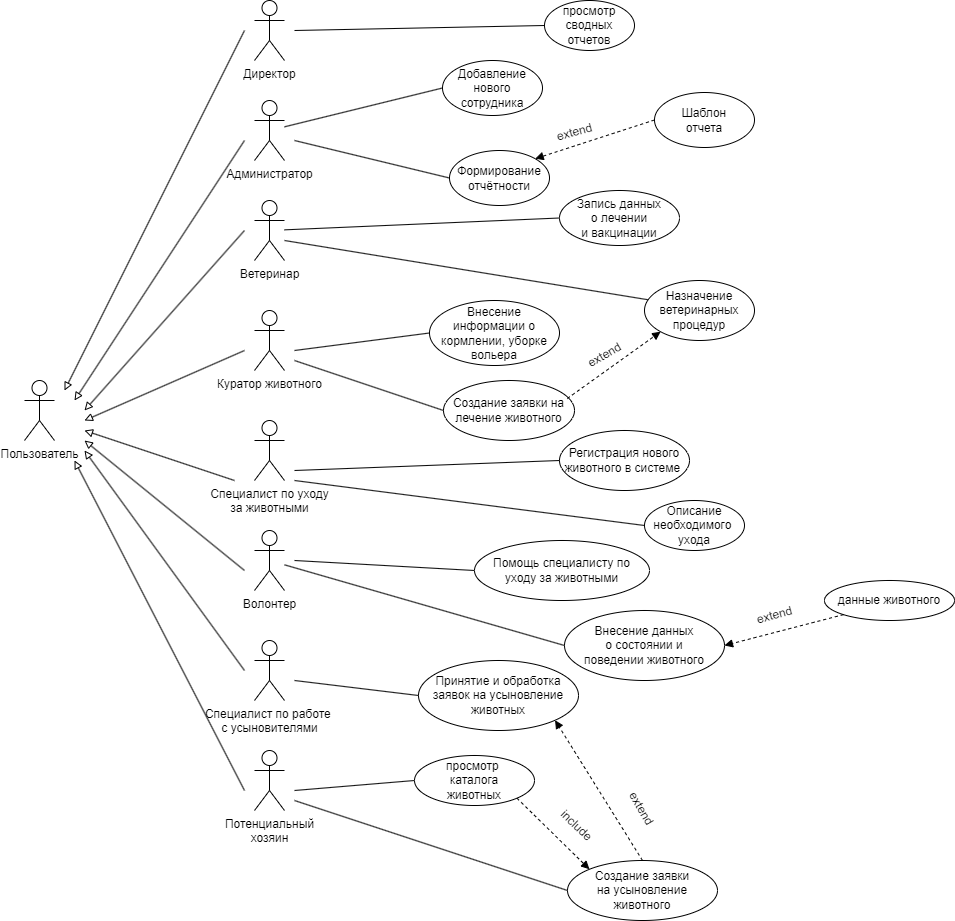

The diagram above was exported from draw.io. Its source (the exported page's mxGraphModel, read from the mxfile embedded in the PNG):
<mxGraphModel dx="2901" dy="1196" grid="1" gridSize="10" guides="1" tooltips="1" connect="1" arrows="1" fold="1" page="1" pageScale="1" pageWidth="827" pageHeight="1169" math="0" shadow="0">
  <root>
    <mxCell id="0" />
    <mxCell id="1" parent="0" />
    <mxCell id="S5P2pqd0xD6YAmX3UqQr-1" value="Пользователь" style="shape=umlActor;verticalLabelPosition=bottom;verticalAlign=top;html=1;outlineConnect=0;" parent="1" vertex="1">
      <mxGeometry x="-170" y="410" width="30" height="60" as="geometry" />
    </mxCell>
    <mxCell id="S5P2pqd0xD6YAmX3UqQr-2" value="Директор" style="shape=umlActor;verticalLabelPosition=bottom;verticalAlign=top;html=1;outlineConnect=0;" parent="1" vertex="1">
      <mxGeometry x="60" y="30" width="30" height="60" as="geometry" />
    </mxCell>
    <mxCell id="S5P2pqd0xD6YAmX3UqQr-5" value="Администратор" style="shape=umlActor;verticalLabelPosition=bottom;verticalAlign=top;html=1;outlineConnect=0;" parent="1" vertex="1">
      <mxGeometry x="60" y="130" width="30" height="60" as="geometry" />
    </mxCell>
    <mxCell id="S5P2pqd0xD6YAmX3UqQr-6" value="Ветеринар&lt;div&gt;&lt;br&gt;&lt;/div&gt;" style="shape=umlActor;verticalLabelPosition=bottom;verticalAlign=top;html=1;outlineConnect=0;" parent="1" vertex="1">
      <mxGeometry x="60" y="230" width="30" height="60" as="geometry" />
    </mxCell>
    <mxCell id="S5P2pqd0xD6YAmX3UqQr-7" value="&lt;div&gt;Специалист по уходу&lt;/div&gt;&lt;div&gt;за животными&lt;/div&gt;&lt;div&gt;&lt;br&gt;&lt;/div&gt;" style="shape=umlActor;verticalLabelPosition=bottom;verticalAlign=top;html=1;outlineConnect=0;" parent="1" vertex="1">
      <mxGeometry x="60" y="450" width="30" height="60" as="geometry" />
    </mxCell>
    <mxCell id="S5P2pqd0xD6YAmX3UqQr-8" value="&lt;div&gt;Куратор животного&lt;/div&gt;&lt;div&gt;&lt;br&gt;&lt;/div&gt;" style="shape=umlActor;verticalLabelPosition=bottom;verticalAlign=top;html=1;outlineConnect=0;" parent="1" vertex="1">
      <mxGeometry x="60" y="340" width="30" height="60" as="geometry" />
    </mxCell>
    <mxCell id="S5P2pqd0xD6YAmX3UqQr-10" value="&lt;div&gt;Волонтер&lt;/div&gt;" style="shape=umlActor;verticalLabelPosition=bottom;verticalAlign=top;html=1;outlineConnect=0;" parent="1" vertex="1">
      <mxGeometry x="60" y="560" width="30" height="60" as="geometry" />
    </mxCell>
    <mxCell id="S5P2pqd0xD6YAmX3UqQr-11" value="&lt;div&gt;Специалист по работе&amp;nbsp;&lt;/div&gt;&lt;div&gt;с усыновителями&lt;/div&gt;&lt;div&gt;&lt;br&gt;&lt;/div&gt;" style="shape=umlActor;verticalLabelPosition=bottom;verticalAlign=top;html=1;outlineConnect=0;" parent="1" vertex="1">
      <mxGeometry x="60" y="670" width="30" height="60" as="geometry" />
    </mxCell>
    <mxCell id="S5P2pqd0xD6YAmX3UqQr-12" value="&lt;div&gt;Потенциальный&lt;/div&gt;&lt;div&gt;хозяин&lt;/div&gt;" style="shape=umlActor;verticalLabelPosition=bottom;verticalAlign=top;html=1;outlineConnect=0;" parent="1" vertex="1">
      <mxGeometry x="60" y="780" width="30" height="60" as="geometry" />
    </mxCell>
    <mxCell id="S5P2pqd0xD6YAmX3UqQr-14" value="" style="endArrow=block;html=1;rounded=0;endFill=0;" parent="1" edge="1">
      <mxGeometry width="50" height="50" relative="1" as="geometry">
        <mxPoint x="50" y="60" as="sourcePoint" />
        <mxPoint x="-130" y="420" as="targetPoint" />
      </mxGeometry>
    </mxCell>
    <mxCell id="S5P2pqd0xD6YAmX3UqQr-15" value="" style="endArrow=block;html=1;rounded=0;endFill=0;" parent="1" edge="1">
      <mxGeometry width="50" height="50" relative="1" as="geometry">
        <mxPoint x="50" y="820" as="sourcePoint" />
        <mxPoint x="-120" y="490" as="targetPoint" />
      </mxGeometry>
    </mxCell>
    <mxCell id="S5P2pqd0xD6YAmX3UqQr-16" value="" style="endArrow=block;html=1;rounded=0;endFill=0;" parent="1" edge="1">
      <mxGeometry width="50" height="50" relative="1" as="geometry">
        <mxPoint x="50" y="170" as="sourcePoint" />
        <mxPoint x="-120" y="430" as="targetPoint" />
      </mxGeometry>
    </mxCell>
    <mxCell id="S5P2pqd0xD6YAmX3UqQr-17" value="" style="endArrow=block;html=1;rounded=0;endFill=0;" parent="1" edge="1">
      <mxGeometry width="50" height="50" relative="1" as="geometry">
        <mxPoint x="50" y="700" as="sourcePoint" />
        <mxPoint x="-110" y="480" as="targetPoint" />
      </mxGeometry>
    </mxCell>
    <mxCell id="S5P2pqd0xD6YAmX3UqQr-18" value="" style="endArrow=block;html=1;rounded=0;endFill=0;" parent="1" edge="1">
      <mxGeometry width="50" height="50" relative="1" as="geometry">
        <mxPoint x="50" y="260" as="sourcePoint" />
        <mxPoint x="-110" y="440" as="targetPoint" />
      </mxGeometry>
    </mxCell>
    <mxCell id="S5P2pqd0xD6YAmX3UqQr-19" value="" style="endArrow=block;html=1;rounded=0;endFill=0;" parent="1" edge="1">
      <mxGeometry width="50" height="50" relative="1" as="geometry">
        <mxPoint x="50" y="600" as="sourcePoint" />
        <mxPoint x="-110" y="470" as="targetPoint" />
      </mxGeometry>
    </mxCell>
    <mxCell id="S5P2pqd0xD6YAmX3UqQr-20" value="" style="endArrow=block;html=1;rounded=0;endFill=0;" parent="1" edge="1">
      <mxGeometry width="50" height="50" relative="1" as="geometry">
        <mxPoint x="50" y="380" as="sourcePoint" />
        <mxPoint x="-110" y="450" as="targetPoint" />
      </mxGeometry>
    </mxCell>
    <mxCell id="S5P2pqd0xD6YAmX3UqQr-21" value="" style="endArrow=block;html=1;rounded=0;endFill=0;" parent="1" edge="1">
      <mxGeometry width="50" height="50" relative="1" as="geometry">
        <mxPoint x="40" y="510" as="sourcePoint" />
        <mxPoint x="-110" y="460" as="targetPoint" />
      </mxGeometry>
    </mxCell>
    <mxCell id="S5P2pqd0xD6YAmX3UqQr-22" value="просмотр сводных отчетов" style="ellipse;whiteSpace=wrap;html=1;" parent="1" vertex="1">
      <mxGeometry x="350" y="30" width="90" height="50" as="geometry" />
    </mxCell>
    <mxCell id="S5P2pqd0xD6YAmX3UqQr-23" value="" style="endArrow=none;html=1;rounded=0;entryX=0;entryY=0.5;entryDx=0;entryDy=0;" parent="1" target="S5P2pqd0xD6YAmX3UqQr-22" edge="1">
      <mxGeometry width="50" height="50" relative="1" as="geometry">
        <mxPoint x="100" y="60" as="sourcePoint" />
        <mxPoint x="460" y="420" as="targetPoint" />
      </mxGeometry>
    </mxCell>
    <mxCell id="S5P2pqd0xD6YAmX3UqQr-29" value="Добавление&lt;div&gt;нового&lt;/div&gt;&lt;div&gt;сотрудника&lt;/div&gt;" style="ellipse;whiteSpace=wrap;html=1;" parent="1" vertex="1">
      <mxGeometry x="248" y="90" width="100" height="55" as="geometry" />
    </mxCell>
    <mxCell id="S5P2pqd0xD6YAmX3UqQr-30" value="" style="endArrow=none;html=1;rounded=0;entryX=0;entryY=0.5;entryDx=0;entryDy=0;" parent="1" source="S5P2pqd0xD6YAmX3UqQr-5" target="S5P2pqd0xD6YAmX3UqQr-29" edge="1">
      <mxGeometry width="50" height="50" relative="1" as="geometry">
        <mxPoint x="110" y="70" as="sourcePoint" />
        <mxPoint x="620" y="105" as="targetPoint" />
      </mxGeometry>
    </mxCell>
    <mxCell id="S5P2pqd0xD6YAmX3UqQr-33" value="Формирование&lt;div&gt;отчётности&lt;/div&gt;" style="ellipse;whiteSpace=wrap;html=1;" parent="1" vertex="1">
      <mxGeometry x="255" y="180" width="100" height="55" as="geometry" />
    </mxCell>
    <mxCell id="S5P2pqd0xD6YAmX3UqQr-34" value="" style="endArrow=none;html=1;rounded=0;entryX=0;entryY=0.5;entryDx=0;entryDy=0;" parent="1" target="S5P2pqd0xD6YAmX3UqQr-33" edge="1">
      <mxGeometry width="50" height="50" relative="1" as="geometry">
        <mxPoint x="100" y="170" as="sourcePoint" />
        <mxPoint x="240" y="168" as="targetPoint" />
      </mxGeometry>
    </mxCell>
    <mxCell id="S5P2pqd0xD6YAmX3UqQr-36" value="" style="endArrow=block;html=1;rounded=0;entryX=1;entryY=0;entryDx=0;entryDy=0;dashed=1;startArrow=none;startFill=0;exitX=0;exitY=0.5;exitDx=0;exitDy=0;endFill=1;" parent="1" source="ZK3HSe5MjtL0G6k60uyu-2" target="S5P2pqd0xD6YAmX3UqQr-33" edge="1">
      <mxGeometry width="50" height="50" relative="1" as="geometry">
        <mxPoint x="490" y="150" as="sourcePoint" />
        <mxPoint x="210" y="238" as="targetPoint" />
        <Array as="points" />
      </mxGeometry>
    </mxCell>
    <mxCell id="S5P2pqd0xD6YAmX3UqQr-37" value="Запись данных&lt;div&gt;о лечении&lt;/div&gt;&lt;div&gt;и вакцинации&lt;/div&gt;" style="ellipse;whiteSpace=wrap;html=1;" parent="1" vertex="1">
      <mxGeometry x="365" y="220" width="120" height="55" as="geometry" />
    </mxCell>
    <mxCell id="S5P2pqd0xD6YAmX3UqQr-38" value="" style="endArrow=none;html=1;rounded=0;entryX=0;entryY=0.5;entryDx=0;entryDy=0;" parent="1" source="S5P2pqd0xD6YAmX3UqQr-6" target="S5P2pqd0xD6YAmX3UqQr-37" edge="1">
      <mxGeometry width="50" height="50" relative="1" as="geometry">
        <mxPoint x="110" y="180" as="sourcePoint" />
        <mxPoint x="250" y="238" as="targetPoint" />
      </mxGeometry>
    </mxCell>
    <mxCell id="S5P2pqd0xD6YAmX3UqQr-41" value="Внесение информации о кормлении, уборке вольера" style="ellipse;whiteSpace=wrap;html=1;" parent="1" vertex="1">
      <mxGeometry x="235" y="330" width="130" height="65" as="geometry" />
    </mxCell>
    <mxCell id="S5P2pqd0xD6YAmX3UqQr-42" value="" style="endArrow=none;html=1;rounded=0;entryX=0;entryY=0.5;entryDx=0;entryDy=0;" parent="1" target="S5P2pqd0xD6YAmX3UqQr-41" edge="1">
      <mxGeometry width="50" height="50" relative="1" as="geometry">
        <mxPoint x="100" y="380" as="sourcePoint" />
        <mxPoint x="230" y="308" as="targetPoint" />
      </mxGeometry>
    </mxCell>
    <mxCell id="S5P2pqd0xD6YAmX3UqQr-45" value="Создание заявки на лечение животного" style="ellipse;whiteSpace=wrap;html=1;" parent="1" vertex="1">
      <mxGeometry x="249" y="410" width="131" height="60" as="geometry" />
    </mxCell>
    <mxCell id="S5P2pqd0xD6YAmX3UqQr-46" value="" style="endArrow=none;html=1;rounded=0;entryX=0;entryY=0.5;entryDx=0;entryDy=0;" parent="1" target="S5P2pqd0xD6YAmX3UqQr-45" edge="1">
      <mxGeometry width="50" height="50" relative="1" as="geometry">
        <mxPoint x="100" y="390" as="sourcePoint" />
        <mxPoint x="190" y="398" as="targetPoint" />
      </mxGeometry>
    </mxCell>
    <mxCell id="S5P2pqd0xD6YAmX3UqQr-47" value="" style="endArrow=none;html=1;rounded=0;entryX=0.073;entryY=0.333;entryDx=0;entryDy=0;entryPerimeter=0;" parent="1" target="ZK3HSe5MjtL0G6k60uyu-3" edge="1">
      <mxGeometry width="50" height="50" relative="1" as="geometry">
        <mxPoint x="90" y="270" as="sourcePoint" />
        <mxPoint x="330" y="360" as="targetPoint" />
      </mxGeometry>
    </mxCell>
    <mxCell id="S5P2pqd0xD6YAmX3UqQr-50" value="Регистрация нового животного в системе&amp;nbsp;" style="ellipse;whiteSpace=wrap;html=1;" parent="1" vertex="1">
      <mxGeometry x="365" y="460" width="130" height="60" as="geometry" />
    </mxCell>
    <mxCell id="S5P2pqd0xD6YAmX3UqQr-51" value="Описание необходимого&amp;nbsp;&lt;div&gt;ухода&lt;/div&gt;" style="ellipse;whiteSpace=wrap;html=1;" parent="1" vertex="1">
      <mxGeometry x="450" y="530" width="100" height="50" as="geometry" />
    </mxCell>
    <mxCell id="S5P2pqd0xD6YAmX3UqQr-52" value="" style="endArrow=none;html=1;rounded=0;entryX=0;entryY=0.5;entryDx=0;entryDy=0;" parent="1" target="S5P2pqd0xD6YAmX3UqQr-50" edge="1">
      <mxGeometry width="50" height="50" relative="1" as="geometry">
        <mxPoint x="100" y="500" as="sourcePoint" />
        <mxPoint x="235" y="470" as="targetPoint" />
      </mxGeometry>
    </mxCell>
    <mxCell id="S5P2pqd0xD6YAmX3UqQr-55" value="" style="endArrow=none;html=1;rounded=0;entryX=0;entryY=0.5;entryDx=0;entryDy=0;" parent="1" target="S5P2pqd0xD6YAmX3UqQr-51" edge="1">
      <mxGeometry width="50" height="50" relative="1" as="geometry">
        <mxPoint x="100" y="510" as="sourcePoint" />
        <mxPoint x="170" y="540" as="targetPoint" />
      </mxGeometry>
    </mxCell>
    <mxCell id="S5P2pqd0xD6YAmX3UqQr-59" value="Внесение данных&lt;div&gt;о состоянии и&lt;/div&gt;&lt;div&gt;поведении животного&lt;/div&gt;" style="ellipse;whiteSpace=wrap;html=1;" parent="1" vertex="1">
      <mxGeometry x="370" y="640" width="160" height="70" as="geometry" />
    </mxCell>
    <mxCell id="S5P2pqd0xD6YAmX3UqQr-60" value="" style="endArrow=none;html=1;rounded=0;entryX=0;entryY=0.5;entryDx=0;entryDy=0;" parent="1" source="S5P2pqd0xD6YAmX3UqQr-10" target="S5P2pqd0xD6YAmX3UqQr-59" edge="1">
      <mxGeometry width="50" height="50" relative="1" as="geometry">
        <mxPoint x="110" y="520" as="sourcePoint" />
        <mxPoint x="373" y="575" as="targetPoint" />
      </mxGeometry>
    </mxCell>
    <mxCell id="S5P2pqd0xD6YAmX3UqQr-61" value="Помощь специалисту по&lt;div&gt;уходу за животными&lt;/div&gt;" style="ellipse;whiteSpace=wrap;html=1;" parent="1" vertex="1">
      <mxGeometry x="280" y="570" width="175" height="60" as="geometry" />
    </mxCell>
    <mxCell id="S5P2pqd0xD6YAmX3UqQr-62" value="данные животного" style="ellipse;whiteSpace=wrap;html=1;" parent="1" vertex="1">
      <mxGeometry x="630" y="610" width="130" height="40" as="geometry" />
    </mxCell>
    <mxCell id="S5P2pqd0xD6YAmX3UqQr-63" value="" style="endArrow=block;html=1;rounded=0;endFill=1;exitX=0;exitY=1;exitDx=0;exitDy=0;entryX=1;entryY=0.5;entryDx=0;entryDy=0;dashed=1;" parent="1" source="S5P2pqd0xD6YAmX3UqQr-62" target="S5P2pqd0xD6YAmX3UqQr-59" edge="1">
      <mxGeometry width="50" height="50" relative="1" as="geometry">
        <mxPoint x="60" y="710" as="sourcePoint" />
        <mxPoint x="-100" y="490" as="targetPoint" />
      </mxGeometry>
    </mxCell>
    <mxCell id="S5P2pqd0xD6YAmX3UqQr-64" value="" style="endArrow=none;html=1;rounded=0;entryX=0;entryY=0.5;entryDx=0;entryDy=0;" parent="1" target="S5P2pqd0xD6YAmX3UqQr-61" edge="1">
      <mxGeometry width="50" height="50" relative="1" as="geometry">
        <mxPoint x="100" y="590" as="sourcePoint" />
        <mxPoint x="170" y="665" as="targetPoint" />
      </mxGeometry>
    </mxCell>
    <mxCell id="S5P2pqd0xD6YAmX3UqQr-67" value="Принятие и обработка заявок на усыновление животных" style="ellipse;whiteSpace=wrap;html=1;" parent="1" vertex="1">
      <mxGeometry x="224" y="690" width="160" height="70" as="geometry" />
    </mxCell>
    <mxCell id="S5P2pqd0xD6YAmX3UqQr-69" value="" style="endArrow=none;html=1;rounded=0;entryX=0;entryY=0.5;entryDx=0;entryDy=0;" parent="1" target="S5P2pqd0xD6YAmX3UqQr-67" edge="1">
      <mxGeometry width="50" height="50" relative="1" as="geometry">
        <mxPoint x="100" y="710" as="sourcePoint" />
        <mxPoint x="358" y="675" as="targetPoint" />
      </mxGeometry>
    </mxCell>
    <mxCell id="S5P2pqd0xD6YAmX3UqQr-73" value="" style="endArrow=none;html=1;rounded=0;entryX=0;entryY=0.5;entryDx=0;entryDy=0;" parent="1" target="S5P2pqd0xD6YAmX3UqQr-74" edge="1">
      <mxGeometry width="50" height="50" relative="1" as="geometry">
        <mxPoint x="100" y="820" as="sourcePoint" />
        <mxPoint x="300" y="870" as="targetPoint" />
      </mxGeometry>
    </mxCell>
    <mxCell id="S5P2pqd0xD6YAmX3UqQr-74" value="просмотр&amp;nbsp;&lt;div&gt;каталога&lt;/div&gt;&lt;div&gt;животных&lt;/div&gt;" style="ellipse;whiteSpace=wrap;html=1;" parent="1" vertex="1">
      <mxGeometry x="220" y="785" width="120" height="50" as="geometry" />
    </mxCell>
    <mxCell id="S5P2pqd0xD6YAmX3UqQr-76" value="" style="endArrow=block;html=1;rounded=0;endFill=1;exitX=1;exitY=1;exitDx=0;exitDy=0;entryX=0;entryY=0;entryDx=0;entryDy=0;dashed=1;" parent="1" source="S5P2pqd0xD6YAmX3UqQr-74" target="S5P2pqd0xD6YAmX3UqQr-77" edge="1">
      <mxGeometry width="50" height="50" relative="1" as="geometry">
        <mxPoint x="680" y="715" as="sourcePoint" />
        <mxPoint x="457" y="679" as="targetPoint" />
      </mxGeometry>
    </mxCell>
    <mxCell id="S5P2pqd0xD6YAmX3UqQr-77" value="Создание заявки&lt;div&gt;на усыновление&lt;/div&gt;&lt;div&gt;животного&lt;/div&gt;" style="ellipse;whiteSpace=wrap;html=1;" parent="1" vertex="1">
      <mxGeometry x="373" y="890" width="150" height="60" as="geometry" />
    </mxCell>
    <mxCell id="S5P2pqd0xD6YAmX3UqQr-78" value="" style="endArrow=none;html=1;rounded=0;entryX=0;entryY=0.5;entryDx=0;entryDy=0;" parent="1" target="S5P2pqd0xD6YAmX3UqQr-77" edge="1">
      <mxGeometry width="50" height="50" relative="1" as="geometry">
        <mxPoint x="100" y="830" as="sourcePoint" />
        <mxPoint x="310" y="865" as="targetPoint" />
      </mxGeometry>
    </mxCell>
    <mxCell id="S5P2pqd0xD6YAmX3UqQr-79" value="" style="endArrow=block;html=1;rounded=0;endFill=1;exitX=0.5;exitY=0;exitDx=0;exitDy=0;entryX=1;entryY=1;entryDx=0;entryDy=0;dashed=1;" parent="1" source="S5P2pqd0xD6YAmX3UqQr-77" target="S5P2pqd0xD6YAmX3UqQr-67" edge="1">
      <mxGeometry width="50" height="50" relative="1" as="geometry">
        <mxPoint x="315" y="880" as="sourcePoint" />
        <mxPoint x="370" y="929" as="targetPoint" />
      </mxGeometry>
    </mxCell>
    <mxCell id="S5P2pqd0xD6YAmX3UqQr-82" value="extend" style="text;html=1;align=center;verticalAlign=middle;resizable=0;points=[];autosize=1;strokeColor=none;fillColor=none;rotation=-15;" parent="1" vertex="1">
      <mxGeometry x="550" y="630" width="60" height="30" as="geometry" />
    </mxCell>
    <mxCell id="S5P2pqd0xD6YAmX3UqQr-83" value="extend" style="text;html=1;align=center;verticalAlign=middle;resizable=0;points=[];autosize=1;strokeColor=none;fillColor=none;rotation=60;" parent="1" vertex="1">
      <mxGeometry x="417" y="823" width="60" height="30" as="geometry" />
    </mxCell>
    <mxCell id="S5P2pqd0xD6YAmX3UqQr-84" value="include" style="text;html=1;align=center;verticalAlign=middle;resizable=0;points=[];autosize=1;strokeColor=none;fillColor=none;rotation=44;" parent="1" vertex="1">
      <mxGeometry x="352" y="840" width="60" height="30" as="geometry" />
    </mxCell>
    <mxCell id="S5P2pqd0xD6YAmX3UqQr-85" value="extend" style="text;html=1;align=center;verticalAlign=middle;resizable=0;points=[];autosize=1;strokeColor=none;fillColor=none;rotation=-15;" parent="1" vertex="1">
      <mxGeometry x="350" y="147" width="60" height="30" as="geometry" />
    </mxCell>
    <mxCell id="ZK3HSe5MjtL0G6k60uyu-2" value="Шаблон&lt;div&gt;отчета&lt;/div&gt;" style="ellipse;whiteSpace=wrap;html=1;" vertex="1" parent="1">
      <mxGeometry x="460" y="122" width="100" height="55" as="geometry" />
    </mxCell>
    <mxCell id="ZK3HSe5MjtL0G6k60uyu-3" value="Назначение ветеринарных процедур" style="ellipse;whiteSpace=wrap;html=1;" vertex="1" parent="1">
      <mxGeometry x="450" y="310" width="110" height="60" as="geometry" />
    </mxCell>
    <mxCell id="ZK3HSe5MjtL0G6k60uyu-5" value="" style="endArrow=block;html=1;rounded=0;endFill=1;exitX=0.945;exitY=0.3;exitDx=0;exitDy=0;entryX=0;entryY=1;entryDx=0;entryDy=0;dashed=1;exitPerimeter=0;" edge="1" parent="1" source="S5P2pqd0xD6YAmX3UqQr-45" target="ZK3HSe5MjtL0G6k60uyu-3">
      <mxGeometry width="50" height="50" relative="1" as="geometry">
        <mxPoint x="458" y="900" as="sourcePoint" />
        <mxPoint x="371" y="760" as="targetPoint" />
      </mxGeometry>
    </mxCell>
    <mxCell id="ZK3HSe5MjtL0G6k60uyu-7" value="extend" style="text;html=1;align=center;verticalAlign=middle;resizable=0;points=[];autosize=1;strokeColor=none;fillColor=none;rotation=-30;" vertex="1" parent="1">
      <mxGeometry x="380" y="370" width="60" height="30" as="geometry" />
    </mxCell>
  </root>
</mxGraphModel>